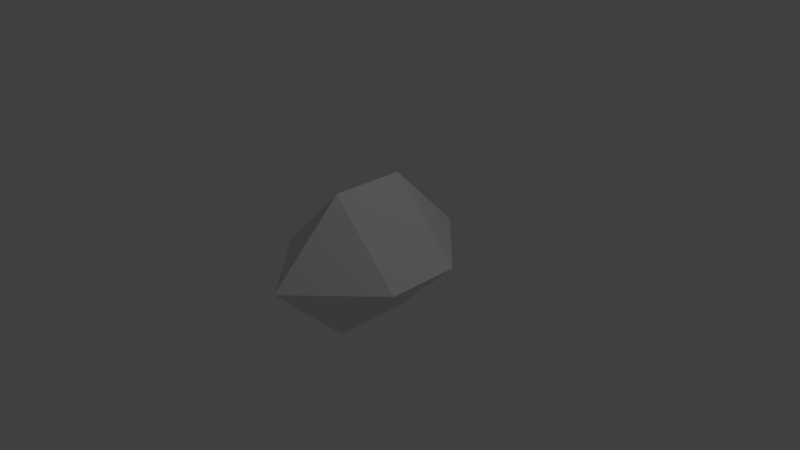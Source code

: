 # Source: polygon_capsule.blend  (saved by Blender 2.79.0; exported with 4.5.12 LTS)
import bpy
from mathutils import Matrix  # noqa: F401  (used for matrix-valued properties, if any)

bpy.ops.wm.read_factory_settings(use_empty=True)
scene = bpy.context.scene
scene.name = 'Scene'

# ---- collections
col_collection_1 = bpy.data.collections.new('Collection 1'); scene.collection.children.link(col_collection_1)

# ---- materials (node trees are filled in below, after node groups)
mat_material = bpy.data.materials.new('Material')
mat_material.alpha_threshold = 0.0
mat_material.use_transparent_shadow = False
mat_material.roughness = 0.5
mat_material.line_color = (0.0, 0.0, 0.0, 1.0)

# ---- material node trees

# ---- world
world_world = bpy.data.worlds.new('World'); scene.world = world_world
world_world.color = (0.05088, 0.05088, 0.05088)
world_world.use_sun_shadow = False
world_world.sun_shadow_jitter_overblur = 0.0
world_world.cycles.sampling_method = 'MANUAL'

# ---- cameras
cam_camera = bpy.data.cameras.new('Camera')
cam_camera.clip_end = 100.0
cam_camera.lens = 35.0
cam_camera.sensor_width = 32.0
cam_camera.sensor_height = 18.0
cam_camera.ortho_scale = 7.314
cam_camera.dof.focus_distance = 0.0
cam_camera.dof.aperture_fstop = 128.0

# ---- lights
light_lamp = bpy.data.lights.new('Lamp', 'POINT')
light_lamp.transmission_factor = 0.0
light_lamp.cutoff_distance = 30.0
light_lamp.energy = 100.0
light_lamp.shadow_buffer_clip_start = 1.001
light_lamp.shadow_soft_size = 0.1
light_lamp.shadow_maximum_resolution = 0.006
light_lamp.use_absolute_resolution = True

# ---- meshes
me_cube = bpy.data.meshes.new('Cube')
me_cube.from_pydata([(1.0, -0.5, 4.172e-07), (0.0, -0.5, -1.0), (0.0, -0.5, 1.0), (0.0, -1.5, 2.086e-07), (1.0, 0.0, 2.98e-08), (0.0, 0.0, -1.0), (0.0, 0.0, 1.0)], [], [(4, 6, 2, 0), (5, 4, 0, 1), (1, 0, 3), (2, 3, 0)])
me_cube.materials.append(mat_material)
me_cube.use_remesh_preserve_volume = False
me_cube.use_remesh_preserve_attributes = False
me_cube.use_mirror_vertex_groups = False
me_cube.update()

# ---- objects
ob_cube = bpy.data.objects.new('Cube', me_cube)
ob_lamp = bpy.data.objects.new('Lamp', light_lamp)
ob_camera = bpy.data.objects.new('Camera', cam_camera)

# ---- transforms, parenting, visibility, modifiers, constraints
ob_cube.location = (0.0, 0.0, 0.0)
ob_cube.lock_rotations_4d = False
ob_cube.empty_display_type = 'ARROWS'
ob_cube.lineart.crease_threshold = 0.0
_m = ob_cube.modifiers.new('Mirror', 'MIRROR')
_m.use_axis = (True, True, False)
_m.use_clip = True
ob_lamp.location = (4.076, 1.005, 5.904)
ob_lamp.rotation_euler = (0.6503, 0.05522, 1.866)
ob_lamp.lock_rotations_4d = False
ob_lamp.empty_display_type = 'ARROWS'
ob_lamp.color = (0.0, 0.0, 0.0, 0.0)
ob_lamp.lineart.crease_threshold = 0.0
ob_camera.location = (7.481, -6.508, 5.344)
ob_camera.rotation_euler = (1.109, 0.0, 0.8149)
ob_camera.lock_rotations_4d = False
ob_camera.empty_display_type = 'ARROWS'
ob_camera.color = (0.0, 0.0, 0.0, 0.0)
ob_camera.display_type = 'WIRE'
ob_camera.lineart.crease_threshold = 0.0

# ---- collection membership
col_collection_1.objects.link(ob_cube)
col_collection_1.objects.link(ob_lamp)
col_collection_1.objects.link(ob_camera)

# ---- scene / render settings (as saved in the file)
scene.camera = ob_camera
scene.frame_start = 1; scene.frame_end = 250; scene.frame_set(1)
scene.render.engine = 'BLENDER_EEVEE_NEXT'
scene.render.resolution_percentage = 50
scene.render.dither_intensity = 0.0
scene.cycles.use_denoising = False
scene.cycles.samples = 128
scene.cycles.sampling_pattern = 'TABULATED_SOBOL'
scene.cycles.use_adaptive_sampling = False
scene.cycles.use_light_tree = False
scene.cycles.blur_glossy = 0.0
scene.cycles.sample_clamp_indirect = 0.0
scene.view_settings.view_transform = 'Standard'
bpy.context.view_layer.update()
